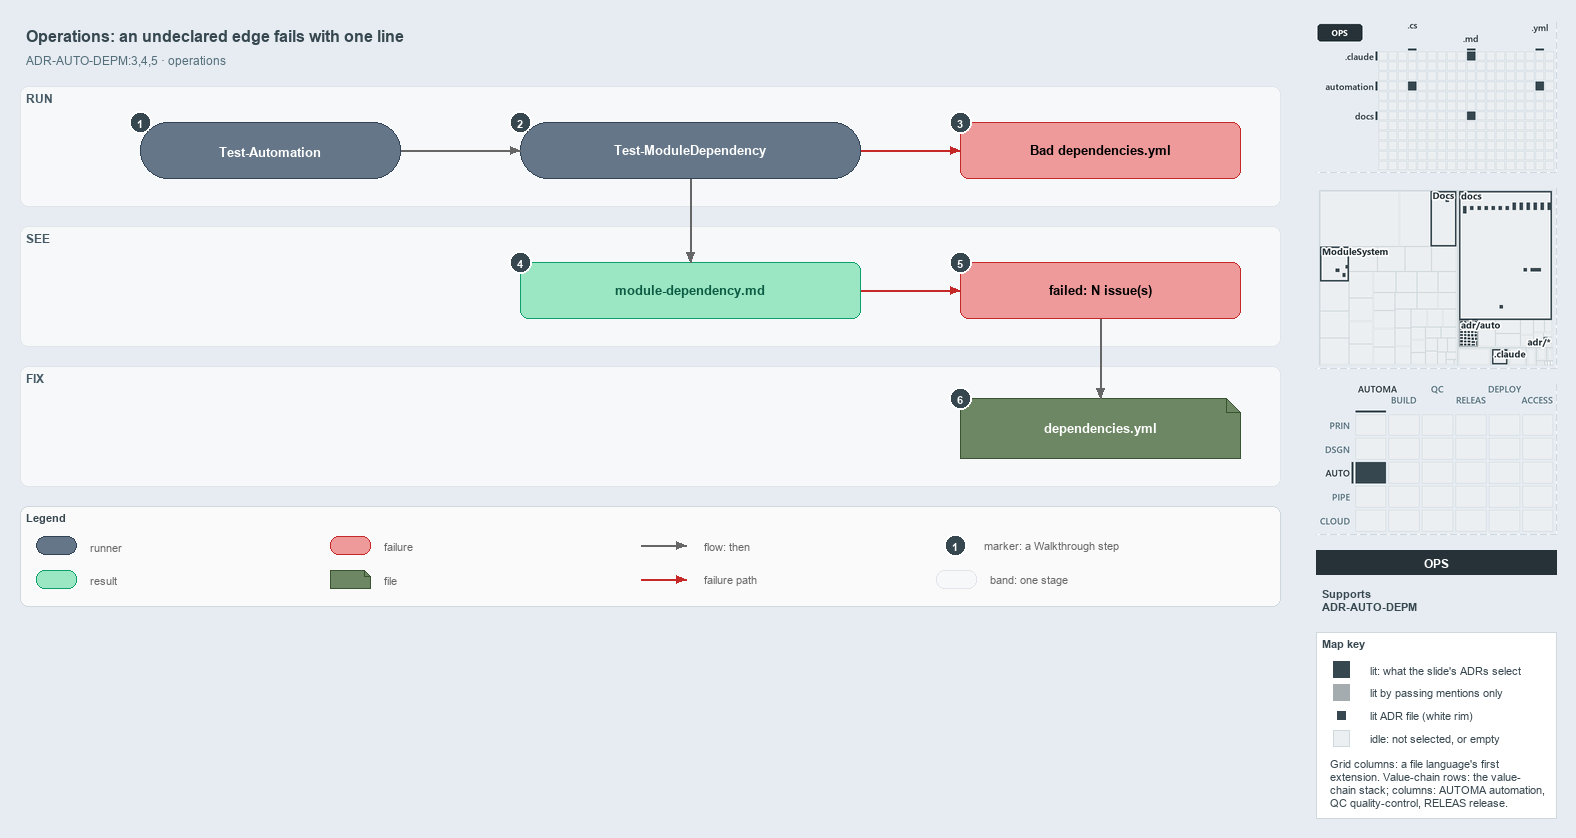

The diagram above was exported from draw.io. Its source (the exported page's mxGraphModel, read from the mxfile embedded in the PNG):
<mxGraphModel dx="1024" dy="768" grid="0" gridSize="10" guides="1" tooltips="1" connect="1" arrows="1" fold="1" page="1" pageScale="1" pageWidth="1572" pageHeight="640" background="#E6ECF2" math="0" shadow="0">
  <root>
    <mxCell id="0" />
    <mxCell id="1" parent="0" />
    <mxCell id="title" value="Operations: an undeclared edge fails with one line" style="text;html=1;align=left;verticalAlign=middle;fontSize=16;fontStyle=1;fontColor=#37474F;" vertex="1" parent="1">
      <mxGeometry x="20" y="14" width="1260" height="30" as="geometry" />
    </mxCell>
    <mxCell id="subtitle" value="ADR-AUTO-DEPM:3,4,5 &amp;#183; operations" style="text;html=1;align=left;verticalAlign=middle;fontSize=12;fontColor=#546E7A;" vertex="1" parent="1">
      <mxGeometry x="20" y="44" width="1240" height="20" as="geometry" />
    </mxCell>
    <mxCell id="band-run" value="RUN" style="rounded=1;html=1;arcSize=3;fillColor=#F6F8FA;strokeColor=#E1E4E8;verticalAlign=top;align=left;spacingLeft=8;fontStyle=1;fontSize=12;fontColor=#455A64;" vertex="1" parent="1">
      <mxGeometry x="20" y="80" width="1260" height="120" as="geometry" />
    </mxCell>
    <mxCell id="band-see" value="SEE" style="rounded=1;html=1;arcSize=3;fillColor=#F6F8FA;strokeColor=#E1E4E8;verticalAlign=top;align=left;spacingLeft=8;fontStyle=1;fontSize=12;fontColor=#455A64;" vertex="1" parent="1">
      <mxGeometry x="20" y="220" width="1260" height="120" as="geometry" />
    </mxCell>
    <mxCell id="band-fix" value="FIX" style="rounded=1;html=1;arcSize=3;fillColor=#F6F8FA;strokeColor=#E1E4E8;verticalAlign=top;align=left;spacingLeft=8;fontStyle=1;fontSize=12;fontColor=#455A64;" vertex="1" parent="1">
      <mxGeometry x="20" y="360" width="1260" height="120" as="geometry" />
    </mxCell>
    <mxCell id="r-auto" value="&lt;b&gt;Test-Automation&lt;/b&gt;" style="rounded=1;arcSize=50;whiteSpace=wrap;html=1;fillColor=#647687;strokeColor=#314354;fontSize=13;fontColor=#FFFFFF;" vertex="1" parent="1">
      <mxGeometry x="140" y="116" width="260" height="56" as="geometry" />
    </mxCell>
    <mxCell id="r-gate" value="&lt;b&gt;Test-ModuleDependency&lt;/b&gt;" style="rounded=1;arcSize=50;whiteSpace=wrap;html=1;fillColor=#647687;strokeColor=#314354;fontSize=13;fontColor=#FFFFFF;" vertex="1" parent="1">
      <mxGeometry x="520" y="116" width="340" height="56" as="geometry" />
    </mxCell>
    <mxCell id="x-load" value="&lt;b&gt;Bad dependencies.yml&lt;/b&gt;" style="rounded=1;whiteSpace=wrap;html=1;arcSize=20;fillColor=#EF9A9A;strokeColor=#C62828;fontSize=13;" vertex="1" parent="1">
      <mxGeometry x="960" y="116" width="280" height="56" as="geometry" />
    </mxCell>
    <mxCell id="o-report" value="&lt;b&gt;module-dependency.md&lt;/b&gt;" style="rounded=1;whiteSpace=wrap;html=1;arcSize=20;fillColor=#9BE7C4;strokeColor=#0E9F6E;fontColor=#0B5C43;fontSize=13;" vertex="1" parent="1">
      <mxGeometry x="520" y="256" width="340" height="56" as="geometry" />
    </mxCell>
    <mxCell id="x-fail" value="&lt;b&gt;failed: N issue(s)&lt;/b&gt;" style="rounded=1;whiteSpace=wrap;html=1;arcSize=20;fillColor=#EF9A9A;strokeColor=#C62828;fontSize=13;" vertex="1" parent="1">
      <mxGeometry x="960" y="256" width="280" height="56" as="geometry" />
    </mxCell>
    <mxCell id="f-yml" value="&lt;b&gt;dependencies.yml&lt;/b&gt;" style="shape=note;size=14;whiteSpace=wrap;html=1;fillColor=#6d8764;strokeColor=#3a5431;fontSize=13;fontColor=#FFFFFF;" vertex="1" parent="1">
      <mxGeometry x="960" y="392" width="280" height="60" as="geometry" />
    </mxCell>
    <mxCell id="p-edge-auto-gate-a" value="" style="text;html=1;strokeColor=none;fillColor=none;" vertex="1" parent="1">
      <mxGeometry x="400" y="144" width="1" height="1" as="geometry" />
    </mxCell>
    <mxCell id="p-edge-auto-gate-b" value="" style="text;html=1;strokeColor=none;fillColor=none;" vertex="1" parent="1">
      <mxGeometry x="520" y="144" width="1" height="1" as="geometry" />
    </mxCell>
    <mxCell id="edge-auto-gate" value="" style="edgeStyle=orthogonalEdgeStyle;rounded=1;html=1;fontSize=11;endArrow=block;strokeColor=#666666;" edge="1" parent="1" source="p-edge-auto-gate-a" target="p-edge-auto-gate-b">
      <mxGeometry relative="1" as="geometry" />
    </mxCell>
    <mxCell id="p-edge-gate-load-a" value="" style="text;html=1;strokeColor=none;fillColor=none;" vertex="1" parent="1">
      <mxGeometry x="860" y="144" width="1" height="1" as="geometry" />
    </mxCell>
    <mxCell id="p-edge-gate-load-b" value="" style="text;html=1;strokeColor=none;fillColor=none;" vertex="1" parent="1">
      <mxGeometry x="960" y="144" width="1" height="1" as="geometry" />
    </mxCell>
    <mxCell id="edge-gate-load" value="" style="edgeStyle=orthogonalEdgeStyle;rounded=1;html=1;fontSize=11;endArrow=block;strokeColor=#C62828;" edge="1" parent="1" source="p-edge-gate-load-a" target="p-edge-gate-load-b">
      <mxGeometry relative="1" as="geometry" />
    </mxCell>
    <mxCell id="p-edge-gate-report-a" value="" style="text;html=1;strokeColor=none;fillColor=none;" vertex="1" parent="1">
      <mxGeometry x="690" y="172" width="1" height="1" as="geometry" />
    </mxCell>
    <mxCell id="p-edge-gate-report-b" value="" style="text;html=1;strokeColor=none;fillColor=none;" vertex="1" parent="1">
      <mxGeometry x="690" y="256" width="1" height="1" as="geometry" />
    </mxCell>
    <mxCell id="edge-gate-report" value="" style="edgeStyle=orthogonalEdgeStyle;rounded=1;html=1;fontSize=11;endArrow=block;strokeColor=#666666;" edge="1" parent="1" source="p-edge-gate-report-a" target="p-edge-gate-report-b">
      <mxGeometry relative="1" as="geometry" />
    </mxCell>
    <mxCell id="p-edge-report-fail-a" value="" style="text;html=1;strokeColor=none;fillColor=none;" vertex="1" parent="1">
      <mxGeometry x="860" y="284" width="1" height="1" as="geometry" />
    </mxCell>
    <mxCell id="p-edge-report-fail-b" value="" style="text;html=1;strokeColor=none;fillColor=none;" vertex="1" parent="1">
      <mxGeometry x="960" y="284" width="1" height="1" as="geometry" />
    </mxCell>
    <mxCell id="edge-report-fail" value="" style="edgeStyle=orthogonalEdgeStyle;rounded=1;html=1;fontSize=11;endArrow=block;strokeColor=#C62828;" edge="1" parent="1" source="p-edge-report-fail-a" target="p-edge-report-fail-b">
      <mxGeometry relative="1" as="geometry" />
    </mxCell>
    <mxCell id="p-edge-fail-yml-a" value="" style="text;html=1;strokeColor=none;fillColor=none;" vertex="1" parent="1">
      <mxGeometry x="1100" y="312" width="1" height="1" as="geometry" />
    </mxCell>
    <mxCell id="p-edge-fail-yml-b" value="" style="text;html=1;strokeColor=none;fillColor=none;" vertex="1" parent="1">
      <mxGeometry x="1100" y="392" width="1" height="1" as="geometry" />
    </mxCell>
    <mxCell id="edge-fail-yml" value="" style="edgeStyle=orthogonalEdgeStyle;rounded=1;html=1;fontSize=11;endArrow=block;strokeColor=#666666;" edge="1" parent="1" source="p-edge-fail-yml-a" target="p-edge-fail-yml-b">
      <mxGeometry relative="1" as="geometry" />
    </mxCell>
    <mxCell id="mark-1" value="1" style="ellipse;html=1;fillColor=#37474F;strokeColor=#FFFFFF;strokeWidth=2;fontColor=#FFFFFF;fontStyle=1;fontSize=11;" vertex="1" parent="1">
      <mxGeometry x="129" y="105" width="22" height="22" as="geometry" />
    </mxCell>
    <mxCell id="mark-2" value="2" style="ellipse;html=1;fillColor=#37474F;strokeColor=#FFFFFF;strokeWidth=2;fontColor=#FFFFFF;fontStyle=1;fontSize=11;" vertex="1" parent="1">
      <mxGeometry x="509" y="105" width="22" height="22" as="geometry" />
    </mxCell>
    <mxCell id="mark-3" value="3" style="ellipse;html=1;fillColor=#37474F;strokeColor=#FFFFFF;strokeWidth=2;fontColor=#FFFFFF;fontStyle=1;fontSize=11;" vertex="1" parent="1">
      <mxGeometry x="949" y="105" width="22" height="22" as="geometry" />
    </mxCell>
    <mxCell id="mark-4" value="4" style="ellipse;html=1;fillColor=#37474F;strokeColor=#FFFFFF;strokeWidth=2;fontColor=#FFFFFF;fontStyle=1;fontSize=11;" vertex="1" parent="1">
      <mxGeometry x="509" y="245" width="22" height="22" as="geometry" />
    </mxCell>
    <mxCell id="mark-5" value="5" style="ellipse;html=1;fillColor=#37474F;strokeColor=#FFFFFF;strokeWidth=2;fontColor=#FFFFFF;fontStyle=1;fontSize=11;" vertex="1" parent="1">
      <mxGeometry x="949" y="245" width="22" height="22" as="geometry" />
    </mxCell>
    <mxCell id="mark-6" value="6" style="ellipse;html=1;fillColor=#37474F;strokeColor=#FFFFFF;strokeWidth=2;fontColor=#FFFFFF;fontStyle=1;fontSize=11;" vertex="1" parent="1">
      <mxGeometry x="949" y="381" width="22" height="22" as="geometry" />
    </mxCell>
    <mxCell id="legend" value="&lt;b&gt;Legend&lt;/b&gt;" style="rounded=1;whiteSpace=wrap;html=1;arcSize=6;fillColor=#FAFAFA;strokeColor=#CFD8DC;align=left;verticalAlign=top;spacing=8;fontSize=11;fontColor=#37474F;" vertex="1" parent="1">
      <mxGeometry x="20" y="500" width="1260" height="100" as="geometry" />
    </mxCell>
    <mxCell id="legend-0" value="" style="rounded=1;arcSize=50;whiteSpace=wrap;html=1;fillColor=#647687;strokeColor=#314354;fontColor=#FFFFFF;" vertex="1" parent="1">
      <mxGeometry x="36" y="530" width="40" height="18" as="geometry" />
    </mxCell>
    <mxCell id="legend-0-text" value="runner" style="text;html=1;align=left;verticalAlign=middle;fontSize=11;fontColor=#666666;" vertex="1" parent="1">
      <mxGeometry x="84" y="529" width="250" height="20" as="geometry" />
    </mxCell>
    <mxCell id="legend-1" value="" style="rounded=1;whiteSpace=wrap;html=1;arcSize=20;fillColor=#9BE7C4;strokeColor=#0E9F6E;fontColor=#0B5C43;" vertex="1" parent="1">
      <mxGeometry x="36" y="564" width="40" height="18" as="geometry" />
    </mxCell>
    <mxCell id="legend-1-text" value="result" style="text;html=1;align=left;verticalAlign=middle;fontSize=11;fontColor=#666666;" vertex="1" parent="1">
      <mxGeometry x="84" y="563" width="250" height="20" as="geometry" />
    </mxCell>
    <mxCell id="legend-2" value="" style="rounded=1;whiteSpace=wrap;html=1;arcSize=20;fillColor=#EF9A9A;strokeColor=#C62828;" vertex="1" parent="1">
      <mxGeometry x="330" y="530" width="40" height="18" as="geometry" />
    </mxCell>
    <mxCell id="legend-2-text" value="failure" style="text;html=1;align=left;verticalAlign=middle;fontSize=11;fontColor=#666666;" vertex="1" parent="1">
      <mxGeometry x="378" y="529" width="250" height="20" as="geometry" />
    </mxCell>
    <mxCell id="legend-3" value="" style="shape=note;size=6;whiteSpace=wrap;html=1;fillColor=#6d8764;strokeColor=#3a5431;fontColor=#FFFFFF;" vertex="1" parent="1">
      <mxGeometry x="330" y="564" width="40" height="18" as="geometry" />
    </mxCell>
    <mxCell id="legend-3-text" value="file" style="text;html=1;align=left;verticalAlign=middle;fontSize=11;fontColor=#666666;" vertex="1" parent="1">
      <mxGeometry x="378" y="563" width="250" height="20" as="geometry" />
    </mxCell>
    <mxCell id="legend-4-a" value="" style="text;html=1;strokeColor=none;fillColor=none;" vertex="1" parent="1">
      <mxGeometry x="640" y="539" width="1" height="1" as="geometry" />
    </mxCell>
    <mxCell id="legend-4-b" value="" style="text;html=1;strokeColor=none;fillColor=none;" vertex="1" parent="1">
      <mxGeometry x="686" y="539" width="1" height="1" as="geometry" />
    </mxCell>
    <mxCell id="legend-4" value="" style="edgeStyle=orthogonalEdgeStyle;rounded=1;html=1;fontSize=11;endArrow=block;strokeColor=#666666;" edge="1" parent="1" source="legend-4-a" target="legend-4-b">
      <mxGeometry relative="1" as="geometry" />
    </mxCell>
    <mxCell id="legend-4-text" value="flow: then" style="text;html=1;align=left;verticalAlign=middle;fontSize=11;fontColor=#666666;" vertex="1" parent="1">
      <mxGeometry x="698" y="529" width="250" height="20" as="geometry" />
    </mxCell>
    <mxCell id="legend-5-a" value="" style="text;html=1;strokeColor=none;fillColor=none;" vertex="1" parent="1">
      <mxGeometry x="640" y="573" width="1" height="1" as="geometry" />
    </mxCell>
    <mxCell id="legend-5-b" value="" style="text;html=1;strokeColor=none;fillColor=none;" vertex="1" parent="1">
      <mxGeometry x="686" y="573" width="1" height="1" as="geometry" />
    </mxCell>
    <mxCell id="legend-5" value="" style="edgeStyle=orthogonalEdgeStyle;rounded=1;html=1;fontSize=11;endArrow=block;strokeColor=#C62828;" edge="1" parent="1" source="legend-5-a" target="legend-5-b">
      <mxGeometry relative="1" as="geometry" />
    </mxCell>
    <mxCell id="legend-5-text" value="failure path" style="text;html=1;align=left;verticalAlign=middle;fontSize=11;fontColor=#666666;" vertex="1" parent="1">
      <mxGeometry x="698" y="563" width="250" height="20" as="geometry" />
    </mxCell>
    <mxCell id="legend-6" value="1" style="ellipse;html=1;fillColor=#37474F;strokeColor=#FFFFFF;strokeWidth=2;fontColor=#FFFFFF;fontStyle=1;fontSize=11;" vertex="1" parent="1">
      <mxGeometry x="944" y="528" width="22" height="22" as="geometry" />
    </mxCell>
    <mxCell id="legend-6-text" value="marker: a Walkthrough step" style="text;html=1;align=left;verticalAlign=middle;fontSize=11;fontColor=#666666;" vertex="1" parent="1">
      <mxGeometry x="978" y="529" width="250" height="20" as="geometry" />
    </mxCell>
    <mxCell id="legend-7" value="" style="rounded=1;html=1;arcSize=3;fillColor=#F6F8FA;strokeColor=#E1E4E8;" vertex="1" parent="1">
      <mxGeometry x="936" y="564" width="40" height="18" as="geometry" />
    </mxCell>
    <mxCell id="legend-7-text" value="band: one stage" style="text;html=1;align=left;verticalAlign=middle;fontSize=11;fontColor=#666666;" vertex="1" parent="1">
      <mxGeometry x="984" y="563" width="250" height="20" as="geometry" />
    </mxCell>
    <mxCell id="minimap-grid" value="" style="shape=image;html=1;imageAspect=0;aspect=fixed;verticalLabelPosition=bottom;strokeColor=#CFD8DC;dashed=1;fillColor=#FAFAFA;image=data:image/png,(base64 omitted: 9312 chars);" vertex="1" parent="1">
      <mxGeometry x="1316" y="16" width="240" height="150" as="geometry" />
    </mxCell>
    <mxCell id="minimap-tree" value="" style="shape=image;html=1;imageAspect=0;aspect=fixed;verticalLabelPosition=bottom;strokeColor=#CFD8DC;dashed=1;fillColor=#FAFAFA;image=data:image/png,(base64 omitted: 18628 chars);" vertex="1" parent="1">
      <mxGeometry x="1316" y="182" width="240" height="180" as="geometry" />
    </mxCell>
    <mxCell id="minimap-chain" value="" style="shape=image;html=1;imageAspect=0;aspect=fixed;verticalLabelPosition=bottom;strokeColor=#CFD8DC;dashed=1;fillColor=#FAFAFA;image=data:image/png,(base64 omitted: 14160 chars);" vertex="1" parent="1">
      <mxGeometry x="1316" y="378" width="240" height="150" as="geometry" />
    </mxCell>
    <mxCell id="lens-badge" value="OPS" style="rounded=0;whiteSpace=wrap;html=1;align=center;verticalAlign=middle;fontSize=12;fontStyle=1;fontColor=#FFFFFF;fillColor=#263238;strokeColor=none;" vertex="1" parent="1">
      <mxGeometry x="1316" y="544" width="240" height="24" as="geometry" />
    </mxCell>
    <mxCell id="supports" value="&lt;b&gt;Supports&lt;/b&gt;&lt;br&gt;ADR-AUTO-DEPM" style="text;html=1;whiteSpace=wrap;align=left;verticalAlign=top;fontSize=11;fontColor=#37474F;" vertex="1" parent="1">
      <mxGeometry x="1316" y="576" width="240" height="38" as="geometry" />
    </mxCell>
    <mxCell id="mapkey" value="&lt;b&gt;Map key&lt;/b&gt;" style="rounded=0;whiteSpace=wrap;html=1;align=left;verticalAlign=top;fontSize=11;fontColor=#37474F;fillColor=#FFFFFF;strokeColor=#CFD8DC;spacingLeft=8;spacingTop=2;" vertex="1" parent="1">
      <mxGeometry x="1316" y="626" width="240" height="186" as="geometry" />
    </mxCell>
    <mxCell id="mapkey-lit" value="" style="rounded=0;html=1;fillColor=#37474F;strokeColor=#37474F;" vertex="1" parent="1">
      <mxGeometry x="1333.0" y="655.0" width="16" height="16" as="geometry" />
    </mxCell>
    <mxCell id="mapkey-lit-text" value="lit: what the slide's ADRs select" style="text;html=1;align=left;verticalAlign=middle;fontSize=11;fontColor=#37474F;" vertex="1" parent="1">
      <mxGeometry x="1364" y="653" width="184" height="20" as="geometry" />
    </mxCell>
    <mxCell id="mapkey-touched" value="" style="rounded=0;html=1;fillColor=#A4ACB0;strokeColor=#A4ACB0;" vertex="1" parent="1">
      <mxGeometry x="1333.0" y="678.0" width="16" height="16" as="geometry" />
    </mxCell>
    <mxCell id="mapkey-touched-text" value="lit by passing mentions only" style="text;html=1;align=left;verticalAlign=middle;fontSize=11;fontColor=#37474F;" vertex="1" parent="1">
      <mxGeometry x="1364" y="676" width="184" height="20" as="geometry" />
    </mxCell>
    <mxCell id="mapkey-adr" value="" style="rounded=0;html=1;fillColor=#37474F;strokeColor=#FFFFFF;strokeWidth=2;" vertex="1" parent="1">
      <mxGeometry x="1335.0" y="703.0" width="12" height="12" as="geometry" />
    </mxCell>
    <mxCell id="mapkey-adr-text" value="lit ADR file (white rim)" style="text;html=1;align=left;verticalAlign=middle;fontSize=11;fontColor=#37474F;" vertex="1" parent="1">
      <mxGeometry x="1364" y="699" width="184" height="20" as="geometry" />
    </mxCell>
    <mxCell id="mapkey-idle" value="" style="rounded=0;html=1;fillColor=#ECEFF1;strokeColor=#CFD8DC;" vertex="1" parent="1">
      <mxGeometry x="1333.0" y="724.0" width="16" height="16" as="geometry" />
    </mxCell>
    <mxCell id="mapkey-idle-text" value="idle: not selected, or empty" style="text;html=1;align=left;verticalAlign=middle;fontSize=11;fontColor=#37474F;" vertex="1" parent="1">
      <mxGeometry x="1364" y="722" width="184" height="20" as="geometry" />
    </mxCell>
    <mxCell id="mapkey-codes" value="Grid columns: a file language's first&lt;br&gt;extension. Value-chain rows: the value-&lt;br&gt;chain stack; columns: AUTOMA automation,&lt;br&gt;QC quality-control, RELEAS release." style="text;html=1;align=left;verticalAlign=top;whiteSpace=wrap;fontSize=11;fontColor=#37474F;" vertex="1" parent="1">
      <mxGeometry x="1324" y="746" width="224" height="60" as="geometry" />
    </mxCell>
  </root>
</mxGraphModel>